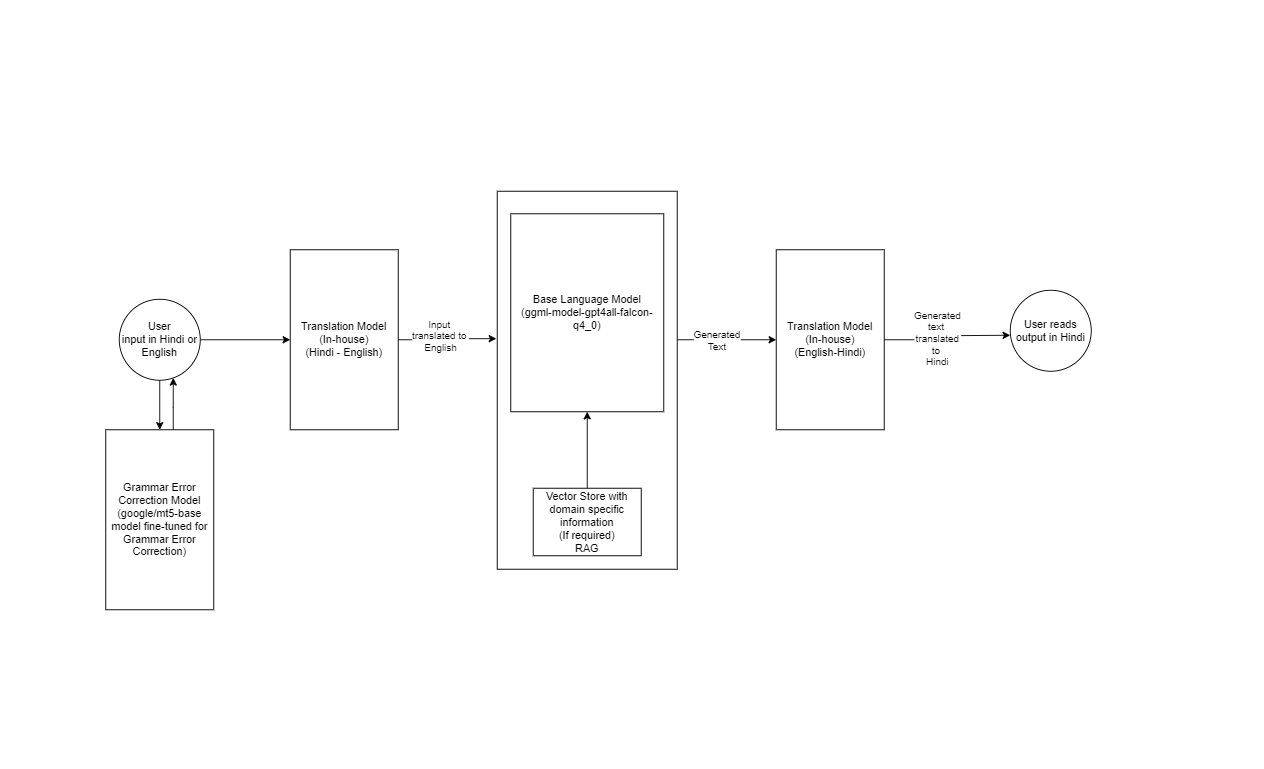

The diagram above was exported from draw.io. Its source (the exported page's mxGraphModel, read from the mxfile embedded in the PNG):
<mxGraphModel dx="1674" dy="758" grid="1" gridSize="10" guides="1" tooltips="1" connect="1" arrows="1" fold="1" page="1" pageScale="1" pageWidth="1400" pageHeight="850" math="0" shadow="0">
  <root>
    <mxCell id="0" />
    <mxCell id="1" parent="0" />
    <mxCell id="YwRa8SRFeB5VuuiqV-ca-3" style="edgeStyle=orthogonalEdgeStyle;rounded=0;orthogonalLoop=1;jettySize=auto;html=1;exitX=1;exitY=0.5;exitDx=0;exitDy=0;entryX=-0.005;entryY=0.39;entryDx=0;entryDy=0;entryPerimeter=0;" parent="1" source="YwRa8SRFeB5VuuiqV-ca-2" target="YwRa8SRFeB5VuuiqV-ca-23" edge="1">
      <mxGeometry relative="1" as="geometry">
        <mxPoint x="560" y="375" as="targetPoint" />
      </mxGeometry>
    </mxCell>
    <mxCell id="YwRa8SRFeB5VuuiqV-ca-7" value="Input&amp;nbsp;&lt;br&gt;translated to&amp;nbsp;&lt;br&gt;English" style="edgeLabel;html=1;align=center;verticalAlign=middle;resizable=0;points=[];" parent="YwRa8SRFeB5VuuiqV-ca-3" vertex="1" connectable="0">
      <mxGeometry x="-0.2667" y="3" relative="1" as="geometry">
        <mxPoint x="6" y="-2" as="offset" />
      </mxGeometry>
    </mxCell>
    <mxCell id="YwRa8SRFeB5VuuiqV-ca-2" value="Translation Model&lt;br&gt;(In-house)&lt;br&gt;(Hindi - English)" style="rounded=0;whiteSpace=wrap;html=1;" parent="1" vertex="1">
      <mxGeometry x="320" y="275" width="120" height="200" as="geometry" />
    </mxCell>
    <mxCell id="YwRa8SRFeB5VuuiqV-ca-5" value="" style="edgeStyle=orthogonalEdgeStyle;rounded=0;orthogonalLoop=1;jettySize=auto;html=1;" parent="1" source="YwRa8SRFeB5VuuiqV-ca-4" target="YwRa8SRFeB5VuuiqV-ca-2" edge="1">
      <mxGeometry relative="1" as="geometry" />
    </mxCell>
    <mxCell id="eVoG5OJdIaySjqRAxqz3-9" value="" style="edgeStyle=orthogonalEdgeStyle;rounded=0;orthogonalLoop=1;jettySize=auto;html=1;" parent="1" source="YwRa8SRFeB5VuuiqV-ca-4" target="eVoG5OJdIaySjqRAxqz3-7" edge="1">
      <mxGeometry relative="1" as="geometry" />
    </mxCell>
    <mxCell id="YwRa8SRFeB5VuuiqV-ca-4" value="User&lt;br&gt;input in Hindi or English" style="ellipse;whiteSpace=wrap;html=1;aspect=fixed;" parent="1" vertex="1">
      <mxGeometry x="130" y="330" width="90" height="90" as="geometry" />
    </mxCell>
    <mxCell id="YwRa8SRFeB5VuuiqV-ca-12" value="" style="edgeStyle=orthogonalEdgeStyle;rounded=0;orthogonalLoop=1;jettySize=auto;html=1;" parent="1" source="YwRa8SRFeB5VuuiqV-ca-8" edge="1">
      <mxGeometry relative="1" as="geometry">
        <mxPoint x="1120" y="370" as="targetPoint" />
      </mxGeometry>
    </mxCell>
    <mxCell id="YwRa8SRFeB5VuuiqV-ca-14" value="Generated&lt;br&gt;text&amp;nbsp;&lt;br&gt;translated&lt;br&gt;to&amp;nbsp;&lt;br&gt;Hindi" style="edgeLabel;html=1;align=center;verticalAlign=middle;resizable=0;points=[];" parent="YwRa8SRFeB5VuuiqV-ca-12" vertex="1" connectable="0">
      <mxGeometry x="-0.2" y="2" relative="1" as="geometry">
        <mxPoint as="offset" />
      </mxGeometry>
    </mxCell>
    <mxCell id="YwRa8SRFeB5VuuiqV-ca-8" value="Translation Model&lt;br&gt;(In-house)&lt;br&gt;(English-Hindi)" style="rounded=0;whiteSpace=wrap;html=1;" parent="1" vertex="1">
      <mxGeometry x="860" y="275" width="120" height="200" as="geometry" />
    </mxCell>
    <mxCell id="YwRa8SRFeB5VuuiqV-ca-15" value="User reads output in Hindi" style="ellipse;whiteSpace=wrap;html=1;aspect=fixed;" parent="1" vertex="1">
      <mxGeometry x="1120" y="320" width="90" height="90" as="geometry" />
    </mxCell>
    <mxCell id="YwRa8SRFeB5VuuiqV-ca-27" value="" style="edgeStyle=orthogonalEdgeStyle;rounded=0;orthogonalLoop=1;jettySize=auto;html=1;" parent="1" source="YwRa8SRFeB5VuuiqV-ca-23" target="YwRa8SRFeB5VuuiqV-ca-8" edge="1">
      <mxGeometry relative="1" as="geometry">
        <Array as="points">
          <mxPoint x="780" y="375" />
          <mxPoint x="780" y="375" />
        </Array>
      </mxGeometry>
    </mxCell>
    <mxCell id="YwRa8SRFeB5VuuiqV-ca-28" value="Generated &lt;br&gt;Text" style="edgeLabel;html=1;align=center;verticalAlign=middle;resizable=0;points=[];" parent="YwRa8SRFeB5VuuiqV-ca-27" vertex="1" connectable="0">
      <mxGeometry x="-0.22" relative="1" as="geometry">
        <mxPoint as="offset" />
      </mxGeometry>
    </mxCell>
    <mxCell id="YwRa8SRFeB5VuuiqV-ca-23" value="" style="rounded=0;whiteSpace=wrap;html=1;" parent="1" vertex="1">
      <mxGeometry x="550" y="210" width="200" height="420" as="geometry" />
    </mxCell>
    <mxCell id="YwRa8SRFeB5VuuiqV-ca-24" value="Base Language Model&lt;br&gt;(ggml-model-gpt4all-falcon-q4_0)" style="rounded=0;whiteSpace=wrap;html=1;" parent="1" vertex="1">
      <mxGeometry x="565" y="235" width="170" height="220" as="geometry" />
    </mxCell>
    <mxCell id="YwRa8SRFeB5VuuiqV-ca-25" style="edgeStyle=orthogonalEdgeStyle;rounded=0;orthogonalLoop=1;jettySize=auto;html=1;entryX=0.5;entryY=1;entryDx=0;entryDy=0;" parent="1" source="YwRa8SRFeB5VuuiqV-ca-26" target="YwRa8SRFeB5VuuiqV-ca-24" edge="1">
      <mxGeometry relative="1" as="geometry" />
    </mxCell>
    <mxCell id="YwRa8SRFeB5VuuiqV-ca-26" value="Vector Store with domain specific information&lt;br&gt;(If required)&lt;br&gt;RAG&lt;br&gt;" style="rounded=0;whiteSpace=wrap;html=1;" parent="1" vertex="1">
      <mxGeometry x="590" y="540" width="120" height="75" as="geometry" />
    </mxCell>
    <mxCell id="eVoG5OJdIaySjqRAxqz3-8" value="" style="edgeStyle=orthogonalEdgeStyle;rounded=0;orthogonalLoop=1;jettySize=auto;html=1;" parent="1" source="eVoG5OJdIaySjqRAxqz3-7" target="YwRa8SRFeB5VuuiqV-ca-4" edge="1">
      <mxGeometry relative="1" as="geometry">
        <Array as="points">
          <mxPoint x="190" y="450" />
          <mxPoint x="190" y="450" />
        </Array>
      </mxGeometry>
    </mxCell>
    <mxCell id="eVoG5OJdIaySjqRAxqz3-7" value="Grammar Error Correction Model&lt;br&gt;(google/mt5-base model fine-tuned for Grammar Error Correction)" style="rounded=0;whiteSpace=wrap;html=1;" parent="1" vertex="1">
      <mxGeometry x="115" y="475" width="120" height="200" as="geometry" />
    </mxCell>
  </root>
</mxGraphModel>